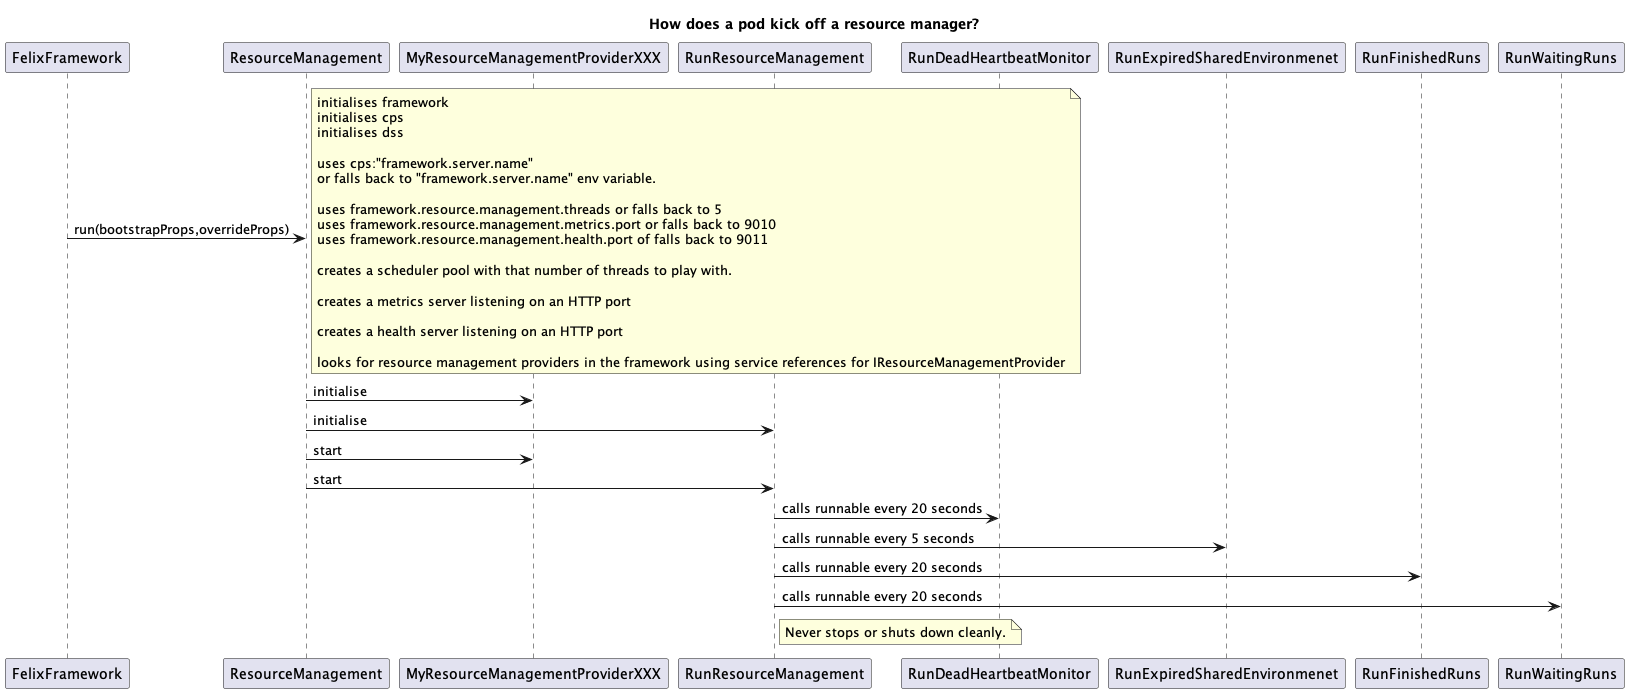

The diagram above was rendered by PlantUML. Its source (embedded in the PNG):
@startuml 004-service-launching-sequence
title "How does a pod kick off a resource manager?"

FelixFramework -> ResourceManagement : run(bootstrapProps,overrideProps)
note right
initialises framework
initialises cps
initialises dss

uses cps:"framework.server.name"
or falls back to "framework.server.name" env variable.

uses framework.resource.management.threads or falls back to 5
uses framework.resource.management.metrics.port or falls back to 9010
uses framework.resource.management.health.port of falls back to 9011

creates a scheduler pool with that number of threads to play with.

creates a metrics server listening on an HTTP port

creates a health server listening on an HTTP port

looks for resource management providers in the framework using service references for IResourceManagementProvider
end note

ResourceManagement -> MyResourceManagementProviderXXX : initialise
ResourceManagement -> RunResourceManagement : initialise

ResourceManagement -> MyResourceManagementProviderXXX : start
ResourceManagement -> RunResourceManagement : start

RunResourceManagement -> RunDeadHeartbeatMonitor : calls runnable every 20 seconds
RunResourceManagement -> RunExpiredSharedEnvironmenet : calls runnable every 5 seconds
RunResourceManagement -> RunFinishedRuns : calls runnable every 20 seconds
RunResourceManagement -> RunWaitingRuns : calls runnable every 20 seconds

note right of RunResourceManagement
Never stops or shuts down cleanly.
end note


@enduml